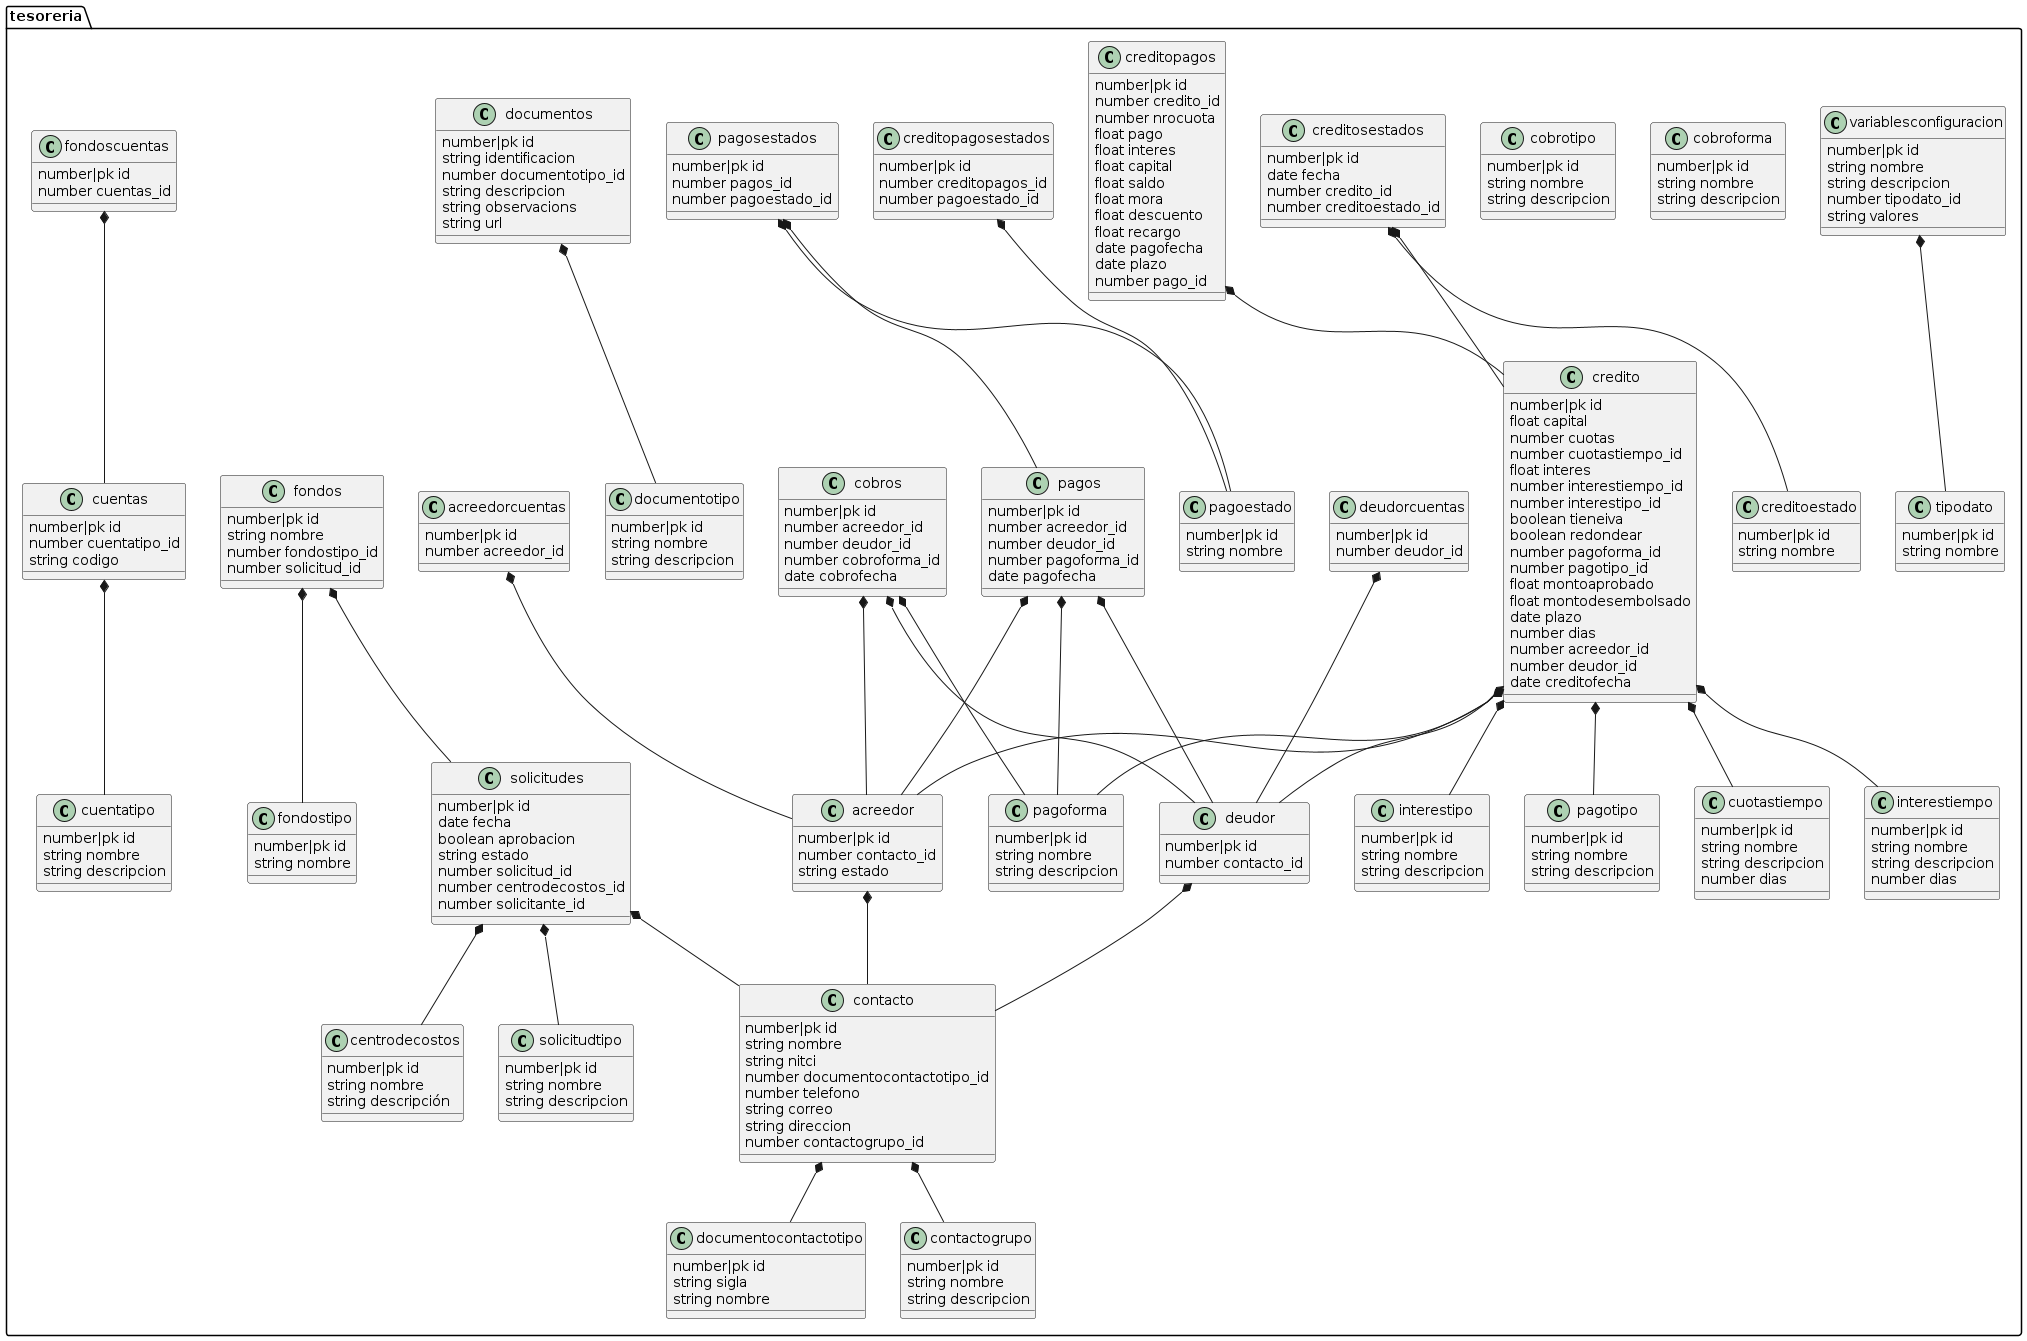

The diagram above was rendered by PlantUML. Its source (embedded in the PNG):
@startuml
package tesoreria{
	class tipodato{
		number|pk id
		string nombre
	}
	class variablesconfiguracion{
		number|pk id
		string nombre
		string descripcion
		number tipodato_id
		string valores
	}
	class cuotastiempo{
		number|pk id
		string nombre
		string descripcion
		number dias
	}
	class interestiempo{
		number|pk id
		string nombre
		string descripcion
		number dias
	}
	class interestipo{
		number|pk id
		string nombre
		string descripcion
	}
	class pagoforma{
		number|pk id
		string nombre
		string descripcion
	}
	class pagotipo{
		number|pk id
		string nombre
		string descripcion
	}
	class cobroforma{
		number|pk id
		string nombre
		string descripcion
	}
	class cobrotipo{
		number|pk id
		string nombre
		string descripcion
	}
	class acreedor{
		number|pk id
		number contacto_id
		string estado
	}
	class deudor{
		number|pk id
		number contacto_id
	}
	class documentocontactotipo{
		number|pk id
		string sigla
		string nombre
	}
	class contactogrupo{
		number|pk id
		string nombre
		string descripcion
	}
	class contacto{
		number|pk id
		string nombre
		string nitci
		number documentocontactotipo_id
		number telefono
		string correo
		string direccion
		number contactogrupo_id
	}
	class creditoestado{
		number|pk id
		string nombre
	}
	class credito{
		number|pk id
		float capital
		number cuotas
		number cuotastiempo_id
		float interes
		number interestiempo_id
		number interestipo_id
		boolean tieneiva
		boolean redondear
		number pagoforma_id
		number pagotipo_id
		float montoaprobado
		float montodesembolsado
		date plazo
		number dias
		number acreedor_id
		number deudor_id
		date creditofecha
	}
	class creditosestados{
		number|pk id
		date fecha
		number credito_id
		number creditoestado_id
	}
	class pagoestado{
		number|pk id
		string nombre
	}
	class pagosestados{
		number|pk id
		number pagos_id
		number pagoestado_id
	}
	class creditopagosestados{
		number|pk id
		number creditopagos_id
		number pagoestado_id
	}
	class creditopagos{
		number|pk id
		number credito_id
		number nrocuota
		float pago
		float interes
		float capital
		float saldo
		float mora
		float descuento
		float recargo
		date pagofecha
		date plazo
		number pago_id
	}
	class pagos{
		number|pk id
		number acreedor_id
		number deudor_id
		number pagoforma_id
		date pagofecha
	}
	class cobros{
		number|pk id
		number acreedor_id
		number deudor_id
		number cobroforma_id
		date cobrofecha
	}
	class documentotipo{
		number|pk id
		string nombre
		string descripcion
	}
	class documentos{
		number|pk id
		string identificacion
		number documentotipo_id
		string descripcion
		string observacions
		string url
	}
	class cuentatipo{
		number|pk id
		string nombre
		string descripcion
	}
	class cuentas{
		number|pk id
		number cuentatipo_id
		string codigo
	}
	class acreedorcuentas{
		number|pk id
		number acreedor_id
	}
	class deudorcuentas{
		number|pk id
		number deudor_id
	}
	class fondostipo{
		number|pk id
		string nombre
	}
	class fondos{
		number|pk id
		string nombre
		number fondostipo_id
		number solicitud_id
	}
	class fondoscuentas{
		number|pk id
		number cuentas_id
	}
	class solicitudtipo{
		number|pk id
		string nombre
		string descripcion
	}
	class solicitudes{
		number|pk id
		date fecha
		boolean aprobacion
		string estado
		number solicitud_id
		number centrodecostos_id
		number solicitante_id
	}
	class centrodecostos{
		number|pk id
		string nombre
		string descripción
	}
variablesconfiguracion *-- tipodato
acreedor *-- contacto
deudor *-- contacto
contacto *-- documentocontactotipo
contacto *-- contactogrupo
credito *-- cuotastiempo
credito *-- interestiempo
credito *-- interestipo
credito *-- pagoforma
credito *-- pagotipo
credito *-- acreedor
credito *-- deudor
creditosestados *-- credito
creditosestados *-- creditoestado
pagosestados *-- pagos
pagosestados *-- pagoestado
creditopagosestados *-- pagoestado
creditopagos *-- credito
pagos *-- acreedor
pagos *-- deudor
pagos *-- pagoforma
cobros *-- acreedor
cobros *-- deudor
cobros *-- pagoforma
documentos *-- documentotipo
cuentas *-- cuentatipo
acreedorcuentas *-- acreedor
deudorcuentas *-- deudor
fondos *-- fondostipo
fondos *-- solicitudes
fondoscuentas *-- cuentas
solicitudes *-- contacto
solicitudes *-- solicitudtipo
solicitudes *-- centrodecostos

}

@enduml